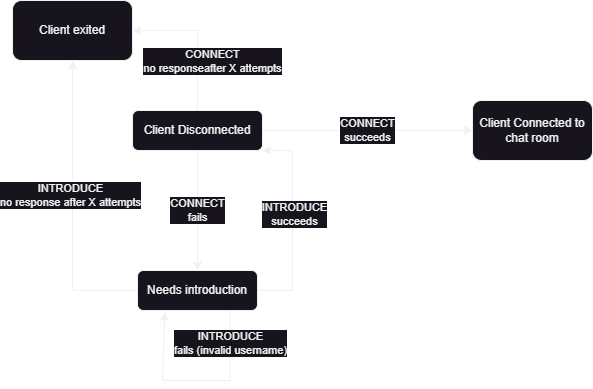

The diagram above was exported from draw.io. Its source (the exported page's mxGraphModel, read from the mxfile embedded in the PNG):
<mxGraphModel dx="957" dy="703" grid="1" gridSize="10" guides="1" tooltips="1" connect="1" arrows="1" fold="1" page="1" pageScale="1" pageWidth="850" pageHeight="1100" math="0" shadow="0">
  <root>
    <mxCell id="0" />
    <mxCell id="1" parent="0" />
    <mxCell id="sq5VXHkbsF5S1Cx9f_ea-7" value="CONNECT&lt;br&gt;succeeds" style="edgeStyle=orthogonalEdgeStyle;rounded=0;orthogonalLoop=1;jettySize=auto;html=1;" edge="1" parent="1" source="sq5VXHkbsF5S1Cx9f_ea-2" target="sq5VXHkbsF5S1Cx9f_ea-6">
      <mxGeometry relative="1" as="geometry" />
    </mxCell>
    <mxCell id="sq5VXHkbsF5S1Cx9f_ea-9" value="CONNECT&lt;br&gt;fails" style="edgeStyle=orthogonalEdgeStyle;rounded=0;orthogonalLoop=1;jettySize=auto;html=1;" edge="1" parent="1" source="sq5VXHkbsF5S1Cx9f_ea-2" target="sq5VXHkbsF5S1Cx9f_ea-8">
      <mxGeometry relative="1" as="geometry" />
    </mxCell>
    <mxCell id="sq5VXHkbsF5S1Cx9f_ea-2" value="Client Disconnected" style="rounded=1;whiteSpace=wrap;html=1;" vertex="1" parent="1">
      <mxGeometry x="160" y="160" width="130" height="40" as="geometry" />
    </mxCell>
    <mxCell id="sq5VXHkbsF5S1Cx9f_ea-6" value="Client Connected to chat room" style="whiteSpace=wrap;html=1;rounded=1;" vertex="1" parent="1">
      <mxGeometry x="500" y="150" width="120" height="60" as="geometry" />
    </mxCell>
    <mxCell id="sq5VXHkbsF5S1Cx9f_ea-12" value="" style="edgeStyle=orthogonalEdgeStyle;rounded=0;orthogonalLoop=1;jettySize=auto;html=1;entryX=1;entryY=1;entryDx=0;entryDy=0;" edge="1" parent="1" source="sq5VXHkbsF5S1Cx9f_ea-8" target="sq5VXHkbsF5S1Cx9f_ea-2">
      <mxGeometry relative="1" as="geometry">
        <mxPoint x="500" y="340" as="targetPoint" />
        <Array as="points">
          <mxPoint x="320" y="340" />
          <mxPoint x="320" y="200" />
        </Array>
      </mxGeometry>
    </mxCell>
    <mxCell id="sq5VXHkbsF5S1Cx9f_ea-20" value="INTRODUCE&lt;br&gt;succeeds" style="edgeLabel;html=1;align=center;verticalAlign=middle;resizable=0;points=[];" vertex="1" connectable="0" parent="sq5VXHkbsF5S1Cx9f_ea-12">
      <mxGeometry x="0.0857" y="-2" relative="1" as="geometry">
        <mxPoint as="offset" />
      </mxGeometry>
    </mxCell>
    <mxCell id="sq5VXHkbsF5S1Cx9f_ea-8" value="Needs introduction" style="whiteSpace=wrap;html=1;rounded=1;" vertex="1" parent="1">
      <mxGeometry x="165" y="320" width="120" height="40" as="geometry" />
    </mxCell>
    <mxCell id="sq5VXHkbsF5S1Cx9f_ea-15" value="" style="endArrow=classic;html=1;rounded=0;exitX=0.5;exitY=0;exitDx=0;exitDy=0;entryX=1;entryY=0.5;entryDx=0;entryDy=0;" edge="1" parent="1" source="sq5VXHkbsF5S1Cx9f_ea-2" target="sq5VXHkbsF5S1Cx9f_ea-16">
      <mxGeometry width="50" height="50" relative="1" as="geometry">
        <mxPoint x="400" y="320" as="sourcePoint" />
        <mxPoint x="220" y="100" as="targetPoint" />
        <Array as="points">
          <mxPoint x="225" y="80" />
        </Array>
      </mxGeometry>
    </mxCell>
    <mxCell id="sq5VXHkbsF5S1Cx9f_ea-17" value="CONNECT&lt;br&gt;no responseafter X attempts" style="edgeLabel;html=1;align=center;verticalAlign=middle;resizable=0;points=[];" vertex="1" connectable="0" parent="sq5VXHkbsF5S1Cx9f_ea-15">
      <mxGeometry x="-0.139" relative="1" as="geometry">
        <mxPoint x="15" y="13" as="offset" />
      </mxGeometry>
    </mxCell>
    <mxCell id="sq5VXHkbsF5S1Cx9f_ea-16" value="Client exited" style="rounded=1;whiteSpace=wrap;html=1;" vertex="1" parent="1">
      <mxGeometry x="40" y="50" width="120" height="60" as="geometry" />
    </mxCell>
    <mxCell id="sq5VXHkbsF5S1Cx9f_ea-18" value="" style="endArrow=classic;html=1;rounded=0;exitX=0;exitY=0.5;exitDx=0;exitDy=0;entryX=0.5;entryY=1;entryDx=0;entryDy=0;" edge="1" parent="1" source="sq5VXHkbsF5S1Cx9f_ea-8" target="sq5VXHkbsF5S1Cx9f_ea-16">
      <mxGeometry width="50" height="50" relative="1" as="geometry">
        <mxPoint x="80" y="180" as="sourcePoint" />
        <mxPoint x="130" y="130" as="targetPoint" />
        <Array as="points">
          <mxPoint x="100" y="340" />
        </Array>
      </mxGeometry>
    </mxCell>
    <mxCell id="sq5VXHkbsF5S1Cx9f_ea-19" value="INTRODUCE&lt;br&gt;no response after X attempts" style="edgeLabel;html=1;align=center;verticalAlign=middle;resizable=0;points=[];" vertex="1" connectable="0" parent="sq5VXHkbsF5S1Cx9f_ea-18">
      <mxGeometry x="0.0879" y="2" relative="1" as="geometry">
        <mxPoint as="offset" />
      </mxGeometry>
    </mxCell>
    <mxCell id="sq5VXHkbsF5S1Cx9f_ea-21" value="" style="endArrow=classic;html=1;rounded=0;exitX=0.75;exitY=1;exitDx=0;exitDy=0;entryX=0.206;entryY=1.041;entryDx=0;entryDy=0;entryPerimeter=0;" edge="1" parent="1">
      <mxGeometry width="50" height="50" relative="1" as="geometry">
        <mxPoint x="257.64" y="360" as="sourcePoint" />
        <mxPoint x="192.36000000000024" y="361.6399999999999" as="targetPoint" />
        <Array as="points">
          <mxPoint x="257.64" y="430" />
          <mxPoint x="190" y="430" />
        </Array>
      </mxGeometry>
    </mxCell>
    <mxCell id="sq5VXHkbsF5S1Cx9f_ea-22" value="INTRODUCE&lt;br&gt;fails (invalid username)" style="edgeLabel;html=1;align=center;verticalAlign=middle;resizable=0;points=[];" vertex="1" connectable="0" parent="sq5VXHkbsF5S1Cx9f_ea-21">
      <mxGeometry x="-0.6859" relative="1" as="geometry">
        <mxPoint as="offset" />
      </mxGeometry>
    </mxCell>
  </root>
</mxGraphModel>